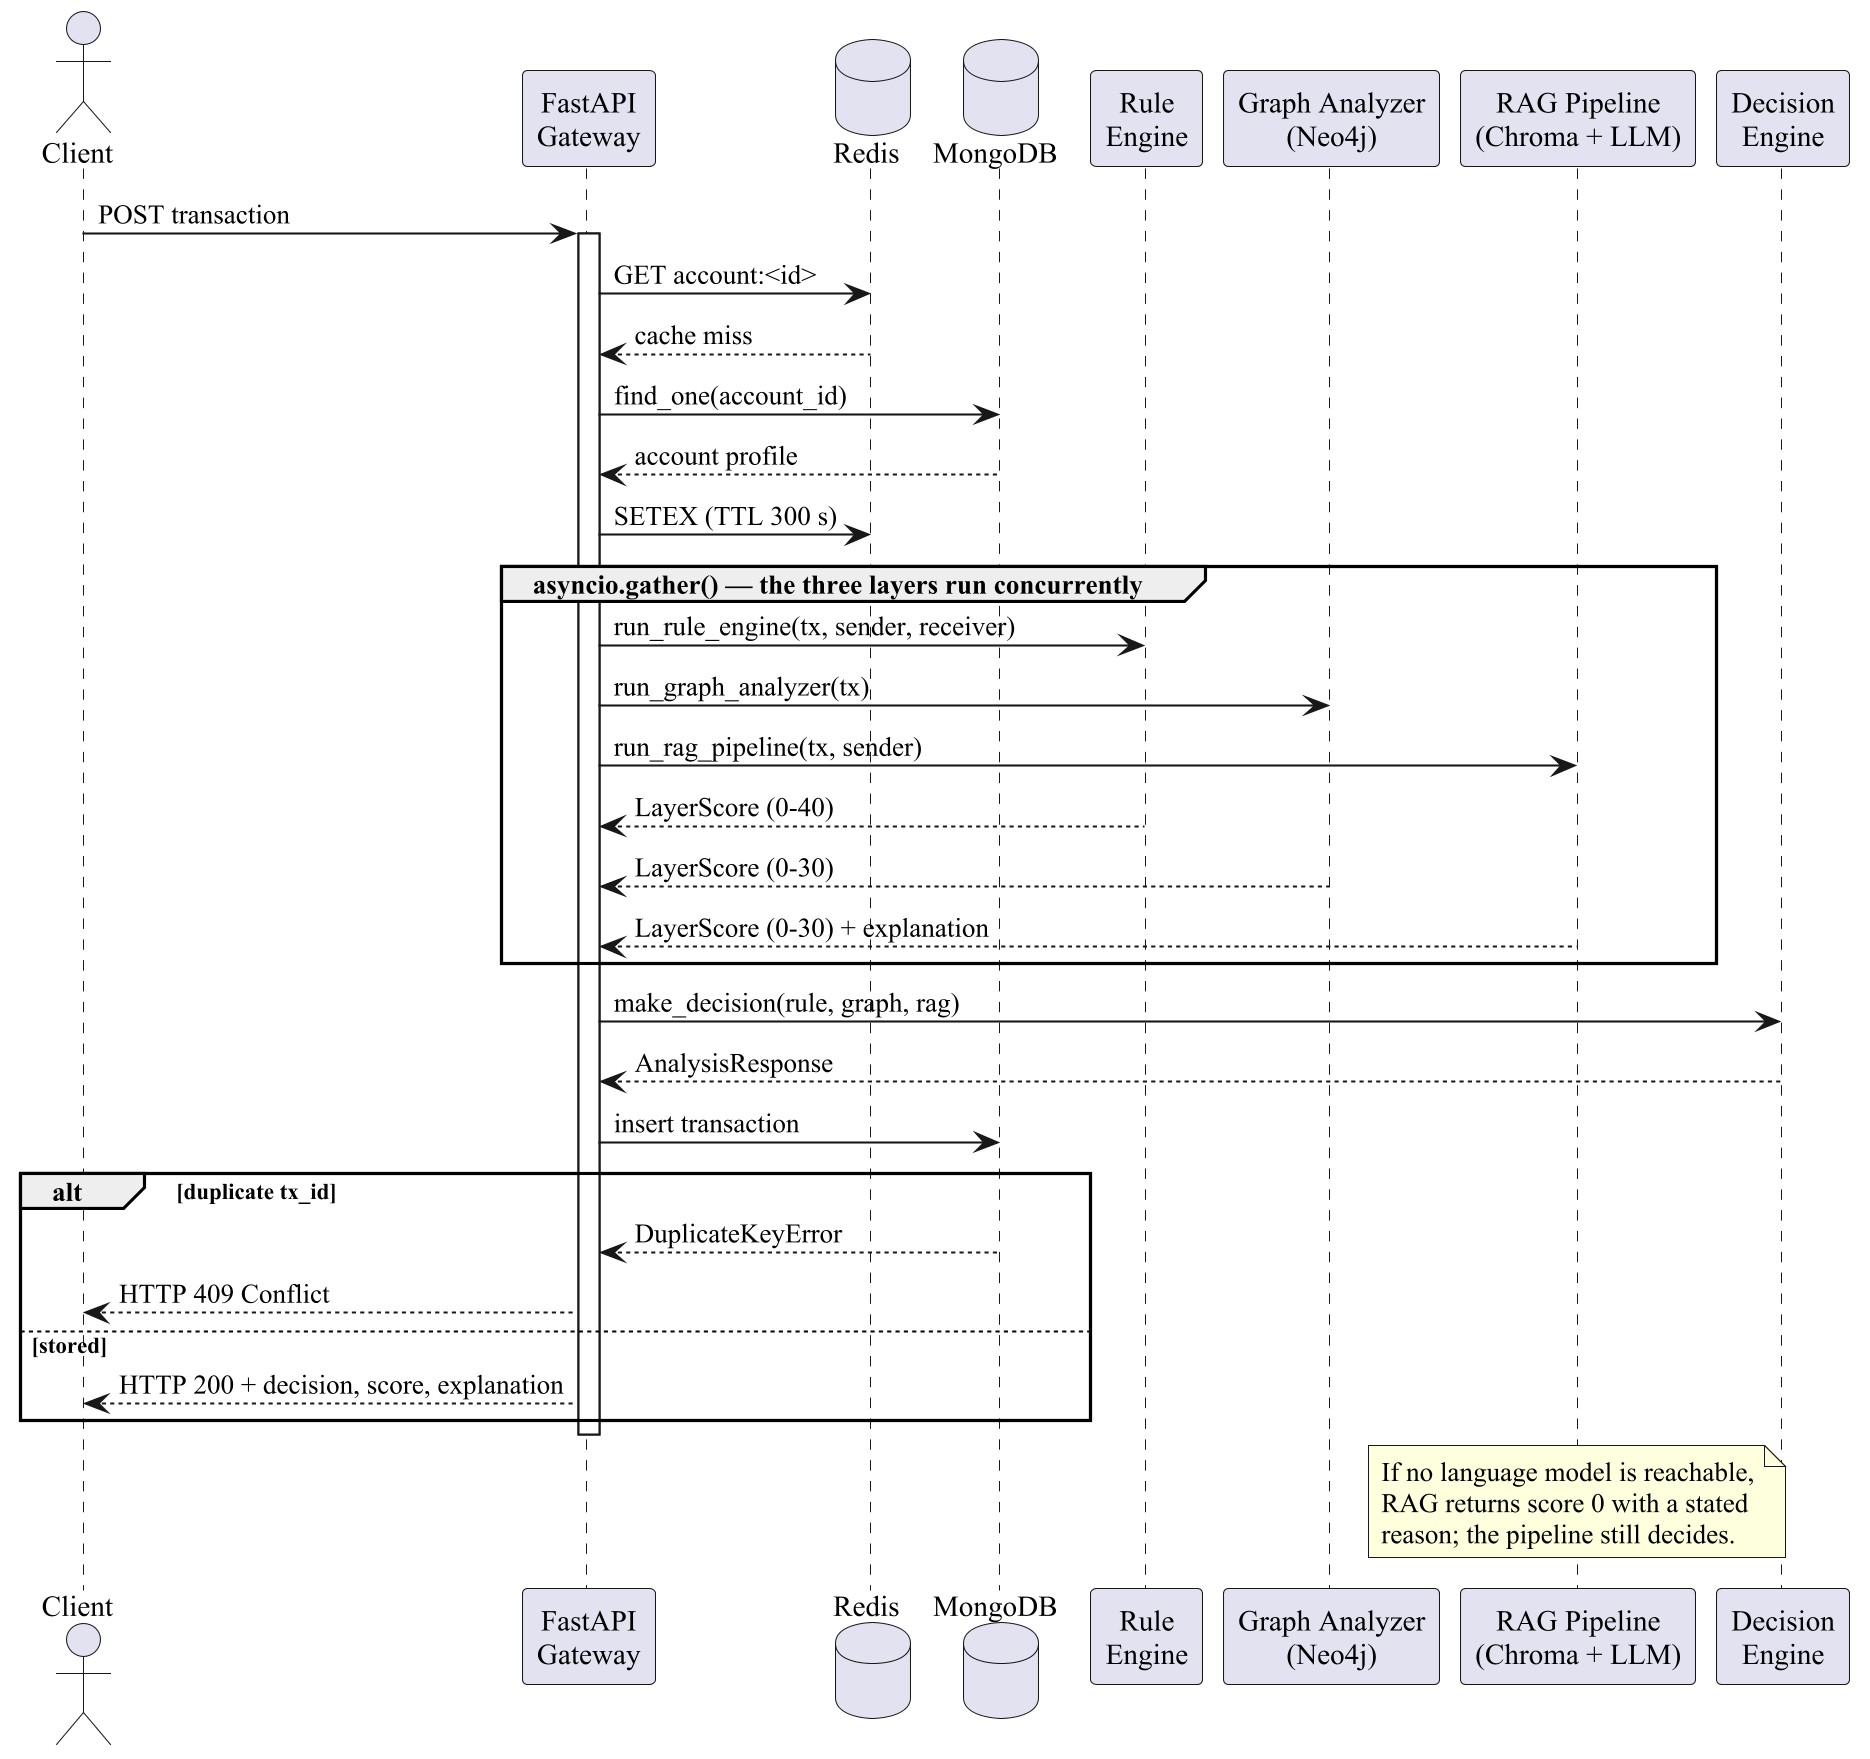

The diagram above was rendered by PlantUML. Its source (embedded in the PNG):
@startuml
skinparam dpi 200
skinparam backgroundColor white
skinparam shadowing false
skinparam defaultFontName Times New Roman
actor Client
participant "FastAPI\nGateway" as GW
database Redis
database MongoDB
participant "Rule\nEngine" as RULE
participant "Graph Analyzer\n(Neo4j)" as GRAPH
participant "RAG Pipeline\n(Chroma + LLM)" as RAG
participant "Decision\nEngine" as DEC
Client -> GW : POST transaction
activate GW
GW -> Redis : GET account:<id>
Redis --> GW : cache miss
GW -> MongoDB : find_one(account_id)
MongoDB --> GW : account profile
GW -> Redis : SETEX (TTL 300 s)
group asyncio.gather() — the three layers run concurrently
  GW -> RULE : run_rule_engine(tx, sender, receiver)
  GW -> GRAPH : run_graph_analyzer(tx)
  GW -> RAG : run_rag_pipeline(tx, sender)
  RULE --> GW : LayerScore (0-40)
  GRAPH --> GW : LayerScore (0-30)
  RAG --> GW : LayerScore (0-30) + explanation
end
GW -> DEC : make_decision(rule, graph, rag)
DEC --> GW : AnalysisResponse
GW -> MongoDB : insert transaction
alt duplicate tx_id
  MongoDB --> GW : DuplicateKeyError
  GW --> Client : HTTP 409 Conflict
else stored
  GW --> Client : HTTP 200 + decision, score, explanation
end
deactivate GW
note over RAG : If no language model is reachable,\nRAG returns score 0 with a stated\nreason; the pipeline still decides.
@enduml